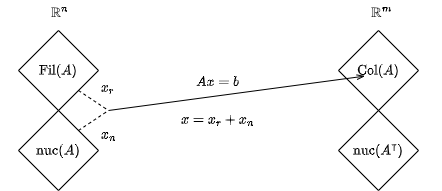

The diagram above was exported from draw.io. Its source (the exported page's mxGraphModel, read from the mxfile embedded in the PNG):
<mxGraphModel dx="478" dy="607" grid="0" gridSize="10" guides="1" tooltips="1" connect="1" arrows="1" fold="1" page="1" pageScale="1" pageWidth="827" pageHeight="583" math="1" shadow="0">
  <root>
    <mxCell id="0" />
    <mxCell id="1" parent="0" />
    <mxCell id="2" value="$$\mathrm{Fil}(A)$$" style="rhombus;whiteSpace=wrap;html=1;fillColor=none;" vertex="1" parent="1">
      <mxGeometry x="40" y="120" width="80" height="80" as="geometry" />
    </mxCell>
    <mxCell id="3" value="" style="endArrow=none;dashed=1;html=1;exitX=1;exitY=1;exitDx=0;exitDy=0;" edge="1" parent="1" source="2">
      <mxGeometry width="50" height="50" relative="1" as="geometry">
        <mxPoint x="70" y="480" as="sourcePoint" />
        <mxPoint x="130" y="200" as="targetPoint" />
      </mxGeometry>
    </mxCell>
    <mxCell id="4" value="" style="endArrow=openThin;html=1;entryX=0.33;entryY=0.57;entryDx=0;entryDy=0;entryPerimeter=0;endFill=0;" edge="1" parent="1" target="6">
      <mxGeometry width="50" height="50" relative="1" as="geometry">
        <mxPoint x="130" y="200" as="sourcePoint" />
        <mxPoint x="170" y="290" as="targetPoint" />
      </mxGeometry>
    </mxCell>
    <mxCell id="5" value="$$\mathrm{nuc}(A)$$" style="rhombus;whiteSpace=wrap;html=1;fillColor=none;" vertex="1" parent="1">
      <mxGeometry x="40" y="200" width="80" height="80" as="geometry" />
    </mxCell>
    <mxCell id="6" value="$$\mathrm{Col}(A)$$" style="rhombus;whiteSpace=wrap;html=1;fillColor=none;points=[[0,0.5,0,0,0],[0.25,0.25,0,0,0],[0.25,0.75,0,0,0],[0.33,0.57,0,0,0],[0.5,0,0,0,0],[0.5,1,0,0,0],[0.75,0.25,0,0,0],[1,0.5,0,0,0]];" vertex="1" parent="1">
      <mxGeometry x="360" y="120" width="80" height="80" as="geometry" />
    </mxCell>
    <mxCell id="7" value="$$\mathrm{nuc}(A^\intercal)$$" style="rhombus;whiteSpace=wrap;html=1;fillColor=none;" vertex="1" parent="1">
      <mxGeometry x="360" y="200" width="80" height="80" as="geometry" />
    </mxCell>
    <mxCell id="8" value="" style="endArrow=none;dashed=1;html=1;exitX=1;exitY=0;exitDx=0;exitDy=0;" edge="1" parent="1" source="5">
      <mxGeometry width="50" height="50" relative="1" as="geometry">
        <mxPoint x="110" y="190" as="sourcePoint" />
        <mxPoint x="130" y="200" as="targetPoint" />
      </mxGeometry>
    </mxCell>
    <mxCell id="9" value="$$x_r$$" style="text;html=1;align=center;verticalAlign=middle;resizable=0;points=[];autosize=1;strokeColor=none;fillColor=none;" vertex="1" parent="1">
      <mxGeometry x="98" y="164" width="61" height="26" as="geometry" />
    </mxCell>
    <mxCell id="10" value="$$x_n$$" style="text;html=1;align=center;verticalAlign=middle;resizable=0;points=[];autosize=1;strokeColor=none;fillColor=none;" vertex="1" parent="1">
      <mxGeometry x="98" y="211" width="64" height="26" as="geometry" />
    </mxCell>
    <mxCell id="11" value="$$Ax=b$$" style="text;html=1;align=center;verticalAlign=middle;resizable=0;points=[];autosize=1;strokeColor=none;fillColor=none;" vertex="1" parent="1">
      <mxGeometry x="203" y="159" width="72" height="26" as="geometry" />
    </mxCell>
    <mxCell id="12" value="$$x=x_r+x_n$$" style="text;html=1;align=center;verticalAlign=middle;resizable=0;points=[];autosize=1;strokeColor=none;fillColor=none;" vertex="1" parent="1">
      <mxGeometry x="188.5" y="196" width="101" height="26" as="geometry" />
    </mxCell>
    <mxCell id="13" value="$$\mathbb{R}^m$$" style="text;html=1;align=center;verticalAlign=middle;resizable=0;points=[];autosize=1;strokeColor=none;fillColor=none;" vertex="1" parent="1">
      <mxGeometry x="343" y="90" width="120" height="26" as="geometry" />
    </mxCell>
    <mxCell id="14" value="$$\mathbb{R}^n$$" style="text;html=1;align=center;verticalAlign=middle;resizable=0;points=[];autosize=1;strokeColor=none;fillColor=none;" vertex="1" parent="1">
      <mxGeometry x="22" y="90" width="117" height="26" as="geometry" />
    </mxCell>
  </root>
</mxGraphModel>